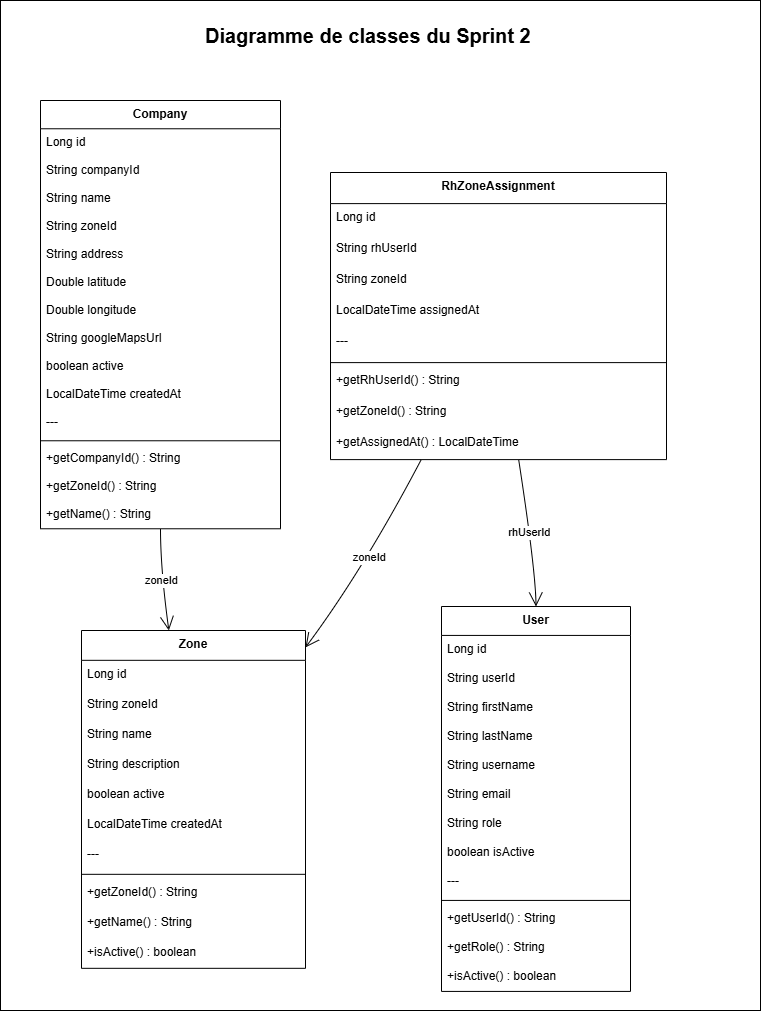

The diagram above was exported from draw.io. Its source (the exported page's mxGraphModel, read from the mxfile embedded in the PNG):
<mxGraphModel dx="1312" dy="1948" grid="1" gridSize="10" guides="1" tooltips="1" connect="1" arrows="1" fold="1" page="1" pageScale="1" pageWidth="827" pageHeight="1169" math="0" shadow="0">
  <root>
    <mxCell id="0" />
    <mxCell id="1" parent="0" />
    <mxCell id="h6x73mlKq-zWrXBCAnMb-157" parent="1" style="rounded=0;whiteSpace=wrap;html=1;" value="" vertex="1">
      <mxGeometry height="1010" width="760" x="370" y="-80" as="geometry" />
    </mxCell>
    <mxCell id="h6x73mlKq-zWrXBCAnMb-102" parent="1" style="swimlane;fontStyle=1;align=center;verticalAlign=top;childLayout=stackLayout;horizontal=1;startSize=28.923076923076923;horizontalStack=0;resizeParent=1;resizeParentMax=0;resizeLast=0;collapsible=0;marginBottom=0;" value="User" vertex="1">
      <mxGeometry height="384.9230769230769" width="189" x="811" y="526" as="geometry" />
    </mxCell>
    <mxCell id="h6x73mlKq-zWrXBCAnMb-103" parent="h6x73mlKq-zWrXBCAnMb-102" style="text;strokeColor=none;fillColor=none;align=left;verticalAlign=top;spacingLeft=4;spacingRight=4;overflow=hidden;rotatable=0;points=[[0,0.5],[1,0.5]];portConstraint=eastwest;" value="Long id" vertex="1">
      <mxGeometry height="29" width="189" y="28.923076923076923" as="geometry" />
    </mxCell>
    <mxCell id="h6x73mlKq-zWrXBCAnMb-104" parent="h6x73mlKq-zWrXBCAnMb-102" style="text;strokeColor=none;fillColor=none;align=left;verticalAlign=top;spacingLeft=4;spacingRight=4;overflow=hidden;rotatable=0;points=[[0,0.5],[1,0.5]];portConstraint=eastwest;" value="String userId" vertex="1">
      <mxGeometry height="29" width="189" y="57.92307692307692" as="geometry" />
    </mxCell>
    <mxCell id="h6x73mlKq-zWrXBCAnMb-105" parent="h6x73mlKq-zWrXBCAnMb-102" style="text;strokeColor=none;fillColor=none;align=left;verticalAlign=top;spacingLeft=4;spacingRight=4;overflow=hidden;rotatable=0;points=[[0,0.5],[1,0.5]];portConstraint=eastwest;" value="String firstName" vertex="1">
      <mxGeometry height="29" width="189" y="86.92307692307692" as="geometry" />
    </mxCell>
    <mxCell id="h6x73mlKq-zWrXBCAnMb-106" parent="h6x73mlKq-zWrXBCAnMb-102" style="text;strokeColor=none;fillColor=none;align=left;verticalAlign=top;spacingLeft=4;spacingRight=4;overflow=hidden;rotatable=0;points=[[0,0.5],[1,0.5]];portConstraint=eastwest;" value="String lastName" vertex="1">
      <mxGeometry height="29" width="189" y="115.92307692307692" as="geometry" />
    </mxCell>
    <mxCell id="h6x73mlKq-zWrXBCAnMb-107" parent="h6x73mlKq-zWrXBCAnMb-102" style="text;strokeColor=none;fillColor=none;align=left;verticalAlign=top;spacingLeft=4;spacingRight=4;overflow=hidden;rotatable=0;points=[[0,0.5],[1,0.5]];portConstraint=eastwest;" value="String username" vertex="1">
      <mxGeometry height="29" width="189" y="144.9230769230769" as="geometry" />
    </mxCell>
    <mxCell id="h6x73mlKq-zWrXBCAnMb-108" parent="h6x73mlKq-zWrXBCAnMb-102" style="text;strokeColor=none;fillColor=none;align=left;verticalAlign=top;spacingLeft=4;spacingRight=4;overflow=hidden;rotatable=0;points=[[0,0.5],[1,0.5]];portConstraint=eastwest;" value="String email" vertex="1">
      <mxGeometry height="29" width="189" y="173.9230769230769" as="geometry" />
    </mxCell>
    <mxCell id="h6x73mlKq-zWrXBCAnMb-109" parent="h6x73mlKq-zWrXBCAnMb-102" style="text;strokeColor=none;fillColor=none;align=left;verticalAlign=top;spacingLeft=4;spacingRight=4;overflow=hidden;rotatable=0;points=[[0,0.5],[1,0.5]];portConstraint=eastwest;" value="String role" vertex="1">
      <mxGeometry height="29" width="189" y="202.9230769230769" as="geometry" />
    </mxCell>
    <mxCell id="h6x73mlKq-zWrXBCAnMb-110" parent="h6x73mlKq-zWrXBCAnMb-102" style="text;strokeColor=none;fillColor=none;align=left;verticalAlign=top;spacingLeft=4;spacingRight=4;overflow=hidden;rotatable=0;points=[[0,0.5],[1,0.5]];portConstraint=eastwest;" value="boolean isActive" vertex="1">
      <mxGeometry height="29" width="189" y="231.9230769230769" as="geometry" />
    </mxCell>
    <mxCell id="h6x73mlKq-zWrXBCAnMb-111" parent="h6x73mlKq-zWrXBCAnMb-102" style="text;strokeColor=none;fillColor=none;align=left;verticalAlign=top;spacingLeft=4;spacingRight=4;overflow=hidden;rotatable=0;points=[[0,0.5],[1,0.5]];portConstraint=eastwest;" value="---" vertex="1">
      <mxGeometry height="29" width="189" y="260.9230769230769" as="geometry" />
    </mxCell>
    <mxCell id="h6x73mlKq-zWrXBCAnMb-112" parent="h6x73mlKq-zWrXBCAnMb-102" style="line;strokeWidth=1;fillColor=none;align=left;verticalAlign=middle;spacingTop=-1;spacingLeft=3;spacingRight=3;rotatable=0;labelPosition=right;points=[];portConstraint=eastwest;strokeColor=inherit;" vertex="1">
      <mxGeometry height="8" width="189" y="289.9230769230769" as="geometry" />
    </mxCell>
    <mxCell id="h6x73mlKq-zWrXBCAnMb-113" parent="h6x73mlKq-zWrXBCAnMb-102" style="text;strokeColor=none;fillColor=none;align=left;verticalAlign=top;spacingLeft=4;spacingRight=4;overflow=hidden;rotatable=0;points=[[0,0.5],[1,0.5]];portConstraint=eastwest;" value="+getUserId() : String" vertex="1">
      <mxGeometry height="29" width="189" y="297.9230769230769" as="geometry" />
    </mxCell>
    <mxCell id="h6x73mlKq-zWrXBCAnMb-114" parent="h6x73mlKq-zWrXBCAnMb-102" style="text;strokeColor=none;fillColor=none;align=left;verticalAlign=top;spacingLeft=4;spacingRight=4;overflow=hidden;rotatable=0;points=[[0,0.5],[1,0.5]];portConstraint=eastwest;" value="+getRole() : String" vertex="1">
      <mxGeometry height="29" width="189" y="326.9230769230769" as="geometry" />
    </mxCell>
    <mxCell id="h6x73mlKq-zWrXBCAnMb-115" parent="h6x73mlKq-zWrXBCAnMb-102" style="text;strokeColor=none;fillColor=none;align=left;verticalAlign=top;spacingLeft=4;spacingRight=4;overflow=hidden;rotatable=0;points=[[0,0.5],[1,0.5]];portConstraint=eastwest;" value="+isActive() : boolean" vertex="1">
      <mxGeometry height="29" width="189" y="355.9230769230769" as="geometry" />
    </mxCell>
    <mxCell id="h6x73mlKq-zWrXBCAnMb-116" parent="1" style="swimlane;fontStyle=1;align=center;verticalAlign=top;childLayout=stackLayout;horizontal=1;startSize=29.818181818181817;horizontalStack=0;resizeParent=1;resizeParentMax=0;resizeLast=0;collapsible=0;marginBottom=0;" value="Zone" vertex="1">
      <mxGeometry height="337.8181818181818" width="224" x="451" y="550" as="geometry" />
    </mxCell>
    <mxCell id="h6x73mlKq-zWrXBCAnMb-117" parent="h6x73mlKq-zWrXBCAnMb-116" style="text;strokeColor=none;fillColor=none;align=left;verticalAlign=top;spacingLeft=4;spacingRight=4;overflow=hidden;rotatable=0;points=[[0,0.5],[1,0.5]];portConstraint=eastwest;" value="Long id" vertex="1">
      <mxGeometry height="30" width="224" y="29.818181818181817" as="geometry" />
    </mxCell>
    <mxCell id="h6x73mlKq-zWrXBCAnMb-118" parent="h6x73mlKq-zWrXBCAnMb-116" style="text;strokeColor=none;fillColor=none;align=left;verticalAlign=top;spacingLeft=4;spacingRight=4;overflow=hidden;rotatable=0;points=[[0,0.5],[1,0.5]];portConstraint=eastwest;" value="String zoneId" vertex="1">
      <mxGeometry height="30" width="224" y="59.81818181818181" as="geometry" />
    </mxCell>
    <mxCell id="h6x73mlKq-zWrXBCAnMb-119" parent="h6x73mlKq-zWrXBCAnMb-116" style="text;strokeColor=none;fillColor=none;align=left;verticalAlign=top;spacingLeft=4;spacingRight=4;overflow=hidden;rotatable=0;points=[[0,0.5],[1,0.5]];portConstraint=eastwest;" value="String name" vertex="1">
      <mxGeometry height="30" width="224" y="89.81818181818181" as="geometry" />
    </mxCell>
    <mxCell id="h6x73mlKq-zWrXBCAnMb-120" parent="h6x73mlKq-zWrXBCAnMb-116" style="text;strokeColor=none;fillColor=none;align=left;verticalAlign=top;spacingLeft=4;spacingRight=4;overflow=hidden;rotatable=0;points=[[0,0.5],[1,0.5]];portConstraint=eastwest;" value="String description" vertex="1">
      <mxGeometry height="30" width="224" y="119.81818181818181" as="geometry" />
    </mxCell>
    <mxCell id="h6x73mlKq-zWrXBCAnMb-121" parent="h6x73mlKq-zWrXBCAnMb-116" style="text;strokeColor=none;fillColor=none;align=left;verticalAlign=top;spacingLeft=4;spacingRight=4;overflow=hidden;rotatable=0;points=[[0,0.5],[1,0.5]];portConstraint=eastwest;" value="boolean active" vertex="1">
      <mxGeometry height="30" width="224" y="149.8181818181818" as="geometry" />
    </mxCell>
    <mxCell id="h6x73mlKq-zWrXBCAnMb-122" parent="h6x73mlKq-zWrXBCAnMb-116" style="text;strokeColor=none;fillColor=none;align=left;verticalAlign=top;spacingLeft=4;spacingRight=4;overflow=hidden;rotatable=0;points=[[0,0.5],[1,0.5]];portConstraint=eastwest;" value="LocalDateTime createdAt" vertex="1">
      <mxGeometry height="30" width="224" y="179.8181818181818" as="geometry" />
    </mxCell>
    <mxCell id="h6x73mlKq-zWrXBCAnMb-123" parent="h6x73mlKq-zWrXBCAnMb-116" style="text;strokeColor=none;fillColor=none;align=left;verticalAlign=top;spacingLeft=4;spacingRight=4;overflow=hidden;rotatable=0;points=[[0,0.5],[1,0.5]];portConstraint=eastwest;" value="---" vertex="1">
      <mxGeometry height="30" width="224" y="209.8181818181818" as="geometry" />
    </mxCell>
    <mxCell id="h6x73mlKq-zWrXBCAnMb-124" parent="h6x73mlKq-zWrXBCAnMb-116" style="line;strokeWidth=1;fillColor=none;align=left;verticalAlign=middle;spacingTop=-1;spacingLeft=3;spacingRight=3;rotatable=0;labelPosition=right;points=[];portConstraint=eastwest;strokeColor=inherit;" vertex="1">
      <mxGeometry height="8" width="224" y="239.8181818181818" as="geometry" />
    </mxCell>
    <mxCell id="h6x73mlKq-zWrXBCAnMb-125" parent="h6x73mlKq-zWrXBCAnMb-116" style="text;strokeColor=none;fillColor=none;align=left;verticalAlign=top;spacingLeft=4;spacingRight=4;overflow=hidden;rotatable=0;points=[[0,0.5],[1,0.5]];portConstraint=eastwest;" value="+getZoneId() : String" vertex="1">
      <mxGeometry height="30" width="224" y="247.8181818181818" as="geometry" />
    </mxCell>
    <mxCell id="h6x73mlKq-zWrXBCAnMb-126" parent="h6x73mlKq-zWrXBCAnMb-116" style="text;strokeColor=none;fillColor=none;align=left;verticalAlign=top;spacingLeft=4;spacingRight=4;overflow=hidden;rotatable=0;points=[[0,0.5],[1,0.5]];portConstraint=eastwest;" value="+getName() : String" vertex="1">
      <mxGeometry height="30" width="224" y="277.8181818181818" as="geometry" />
    </mxCell>
    <mxCell id="h6x73mlKq-zWrXBCAnMb-127" parent="h6x73mlKq-zWrXBCAnMb-116" style="text;strokeColor=none;fillColor=none;align=left;verticalAlign=top;spacingLeft=4;spacingRight=4;overflow=hidden;rotatable=0;points=[[0,0.5],[1,0.5]];portConstraint=eastwest;" value="+isActive() : boolean" vertex="1">
      <mxGeometry height="30" width="224" y="307.8181818181818" as="geometry" />
    </mxCell>
    <mxCell id="h6x73mlKq-zWrXBCAnMb-128" parent="1" style="swimlane;fontStyle=1;align=center;verticalAlign=top;childLayout=stackLayout;horizontal=1;startSize=28.266666666666666;horizontalStack=0;resizeParent=1;resizeParentMax=0;resizeLast=0;collapsible=0;marginBottom=0;" value="Company" vertex="1">
      <mxGeometry height="428.26666666666665" width="240" x="410" y="20" as="geometry" />
    </mxCell>
    <mxCell id="h6x73mlKq-zWrXBCAnMb-129" parent="h6x73mlKq-zWrXBCAnMb-128" style="text;strokeColor=none;fillColor=none;align=left;verticalAlign=top;spacingLeft=4;spacingRight=4;overflow=hidden;rotatable=0;points=[[0,0.5],[1,0.5]];portConstraint=eastwest;" value="Long id" vertex="1">
      <mxGeometry height="28" width="240" y="28.266666666666666" as="geometry" />
    </mxCell>
    <mxCell id="h6x73mlKq-zWrXBCAnMb-130" parent="h6x73mlKq-zWrXBCAnMb-128" style="text;strokeColor=none;fillColor=none;align=left;verticalAlign=top;spacingLeft=4;spacingRight=4;overflow=hidden;rotatable=0;points=[[0,0.5],[1,0.5]];portConstraint=eastwest;" value="String companyId" vertex="1">
      <mxGeometry height="28" width="240" y="56.266666666666666" as="geometry" />
    </mxCell>
    <mxCell id="h6x73mlKq-zWrXBCAnMb-131" parent="h6x73mlKq-zWrXBCAnMb-128" style="text;strokeColor=none;fillColor=none;align=left;verticalAlign=top;spacingLeft=4;spacingRight=4;overflow=hidden;rotatable=0;points=[[0,0.5],[1,0.5]];portConstraint=eastwest;" value="String name" vertex="1">
      <mxGeometry height="28" width="240" y="84.26666666666667" as="geometry" />
    </mxCell>
    <mxCell id="h6x73mlKq-zWrXBCAnMb-132" parent="h6x73mlKq-zWrXBCAnMb-128" style="text;strokeColor=none;fillColor=none;align=left;verticalAlign=top;spacingLeft=4;spacingRight=4;overflow=hidden;rotatable=0;points=[[0,0.5],[1,0.5]];portConstraint=eastwest;" value="String zoneId" vertex="1">
      <mxGeometry height="28" width="240" y="112.26666666666667" as="geometry" />
    </mxCell>
    <mxCell id="h6x73mlKq-zWrXBCAnMb-133" parent="h6x73mlKq-zWrXBCAnMb-128" style="text;strokeColor=none;fillColor=none;align=left;verticalAlign=top;spacingLeft=4;spacingRight=4;overflow=hidden;rotatable=0;points=[[0,0.5],[1,0.5]];portConstraint=eastwest;" value="String address" vertex="1">
      <mxGeometry height="28" width="240" y="140.26666666666665" as="geometry" />
    </mxCell>
    <mxCell id="h6x73mlKq-zWrXBCAnMb-134" parent="h6x73mlKq-zWrXBCAnMb-128" style="text;strokeColor=none;fillColor=none;align=left;verticalAlign=top;spacingLeft=4;spacingRight=4;overflow=hidden;rotatable=0;points=[[0,0.5],[1,0.5]];portConstraint=eastwest;" value="Double latitude" vertex="1">
      <mxGeometry height="28" width="240" y="168.26666666666665" as="geometry" />
    </mxCell>
    <mxCell id="h6x73mlKq-zWrXBCAnMb-135" parent="h6x73mlKq-zWrXBCAnMb-128" style="text;strokeColor=none;fillColor=none;align=left;verticalAlign=top;spacingLeft=4;spacingRight=4;overflow=hidden;rotatable=0;points=[[0,0.5],[1,0.5]];portConstraint=eastwest;" value="Double longitude" vertex="1">
      <mxGeometry height="28" width="240" y="196.26666666666665" as="geometry" />
    </mxCell>
    <mxCell id="h6x73mlKq-zWrXBCAnMb-136" parent="h6x73mlKq-zWrXBCAnMb-128" style="text;strokeColor=none;fillColor=none;align=left;verticalAlign=top;spacingLeft=4;spacingRight=4;overflow=hidden;rotatable=0;points=[[0,0.5],[1,0.5]];portConstraint=eastwest;" value="String googleMapsUrl" vertex="1">
      <mxGeometry height="28" width="240" y="224.26666666666665" as="geometry" />
    </mxCell>
    <mxCell id="h6x73mlKq-zWrXBCAnMb-137" parent="h6x73mlKq-zWrXBCAnMb-128" style="text;strokeColor=none;fillColor=none;align=left;verticalAlign=top;spacingLeft=4;spacingRight=4;overflow=hidden;rotatable=0;points=[[0,0.5],[1,0.5]];portConstraint=eastwest;" value="boolean active" vertex="1">
      <mxGeometry height="28" width="240" y="252.26666666666665" as="geometry" />
    </mxCell>
    <mxCell id="h6x73mlKq-zWrXBCAnMb-138" parent="h6x73mlKq-zWrXBCAnMb-128" style="text;strokeColor=none;fillColor=none;align=left;verticalAlign=top;spacingLeft=4;spacingRight=4;overflow=hidden;rotatable=0;points=[[0,0.5],[1,0.5]];portConstraint=eastwest;" value="LocalDateTime createdAt" vertex="1">
      <mxGeometry height="28" width="240" y="280.26666666666665" as="geometry" />
    </mxCell>
    <mxCell id="h6x73mlKq-zWrXBCAnMb-139" parent="h6x73mlKq-zWrXBCAnMb-128" style="text;strokeColor=none;fillColor=none;align=left;verticalAlign=top;spacingLeft=4;spacingRight=4;overflow=hidden;rotatable=0;points=[[0,0.5],[1,0.5]];portConstraint=eastwest;" value="---" vertex="1">
      <mxGeometry height="28" width="240" y="308.26666666666665" as="geometry" />
    </mxCell>
    <mxCell id="h6x73mlKq-zWrXBCAnMb-140" parent="h6x73mlKq-zWrXBCAnMb-128" style="line;strokeWidth=1;fillColor=none;align=left;verticalAlign=middle;spacingTop=-1;spacingLeft=3;spacingRight=3;rotatable=0;labelPosition=right;points=[];portConstraint=eastwest;strokeColor=inherit;" vertex="1">
      <mxGeometry height="8" width="240" y="336.26666666666665" as="geometry" />
    </mxCell>
    <mxCell id="h6x73mlKq-zWrXBCAnMb-141" parent="h6x73mlKq-zWrXBCAnMb-128" style="text;strokeColor=none;fillColor=none;align=left;verticalAlign=top;spacingLeft=4;spacingRight=4;overflow=hidden;rotatable=0;points=[[0,0.5],[1,0.5]];portConstraint=eastwest;" value="+getCompanyId() : String" vertex="1">
      <mxGeometry height="28" width="240" y="344.26666666666665" as="geometry" />
    </mxCell>
    <mxCell id="h6x73mlKq-zWrXBCAnMb-142" parent="h6x73mlKq-zWrXBCAnMb-128" style="text;strokeColor=none;fillColor=none;align=left;verticalAlign=top;spacingLeft=4;spacingRight=4;overflow=hidden;rotatable=0;points=[[0,0.5],[1,0.5]];portConstraint=eastwest;" value="+getZoneId() : String" vertex="1">
      <mxGeometry height="28" width="240" y="372.26666666666665" as="geometry" />
    </mxCell>
    <mxCell id="h6x73mlKq-zWrXBCAnMb-143" parent="h6x73mlKq-zWrXBCAnMb-128" style="text;strokeColor=none;fillColor=none;align=left;verticalAlign=top;spacingLeft=4;spacingRight=4;overflow=hidden;rotatable=0;points=[[0,0.5],[1,0.5]];portConstraint=eastwest;" value="+getName() : String" vertex="1">
      <mxGeometry height="28" width="240" y="400.26666666666665" as="geometry" />
    </mxCell>
    <mxCell id="h6x73mlKq-zWrXBCAnMb-144" parent="1" style="swimlane;fontStyle=1;align=center;verticalAlign=top;childLayout=stackLayout;horizontal=1;startSize=31.11111111111111;horizontalStack=0;resizeParent=1;resizeParentMax=0;resizeLast=0;collapsible=0;marginBottom=0;" value="RhZoneAssignment" vertex="1">
      <mxGeometry height="287.1111111111111" width="336" x="700" y="92" as="geometry" />
    </mxCell>
    <mxCell id="h6x73mlKq-zWrXBCAnMb-145" parent="h6x73mlKq-zWrXBCAnMb-144" style="text;strokeColor=none;fillColor=none;align=left;verticalAlign=top;spacingLeft=4;spacingRight=4;overflow=hidden;rotatable=0;points=[[0,0.5],[1,0.5]];portConstraint=eastwest;" value="Long id" vertex="1">
      <mxGeometry height="31" width="336" y="31.11111111111111" as="geometry" />
    </mxCell>
    <mxCell id="h6x73mlKq-zWrXBCAnMb-146" parent="h6x73mlKq-zWrXBCAnMb-144" style="text;strokeColor=none;fillColor=none;align=left;verticalAlign=top;spacingLeft=4;spacingRight=4;overflow=hidden;rotatable=0;points=[[0,0.5],[1,0.5]];portConstraint=eastwest;" value="String rhUserId" vertex="1">
      <mxGeometry height="31" width="336" y="62.111111111111114" as="geometry" />
    </mxCell>
    <mxCell id="h6x73mlKq-zWrXBCAnMb-147" parent="h6x73mlKq-zWrXBCAnMb-144" style="text;strokeColor=none;fillColor=none;align=left;verticalAlign=top;spacingLeft=4;spacingRight=4;overflow=hidden;rotatable=0;points=[[0,0.5],[1,0.5]];portConstraint=eastwest;" value="String zoneId" vertex="1">
      <mxGeometry height="31" width="336" y="93.11111111111111" as="geometry" />
    </mxCell>
    <mxCell id="h6x73mlKq-zWrXBCAnMb-148" parent="h6x73mlKq-zWrXBCAnMb-144" style="text;strokeColor=none;fillColor=none;align=left;verticalAlign=top;spacingLeft=4;spacingRight=4;overflow=hidden;rotatable=0;points=[[0,0.5],[1,0.5]];portConstraint=eastwest;" value="LocalDateTime assignedAt" vertex="1">
      <mxGeometry height="31" width="336" y="124.11111111111111" as="geometry" />
    </mxCell>
    <mxCell id="h6x73mlKq-zWrXBCAnMb-149" parent="h6x73mlKq-zWrXBCAnMb-144" style="text;strokeColor=none;fillColor=none;align=left;verticalAlign=top;spacingLeft=4;spacingRight=4;overflow=hidden;rotatable=0;points=[[0,0.5],[1,0.5]];portConstraint=eastwest;" value="---" vertex="1">
      <mxGeometry height="31" width="336" y="155.11111111111111" as="geometry" />
    </mxCell>
    <mxCell id="h6x73mlKq-zWrXBCAnMb-150" parent="h6x73mlKq-zWrXBCAnMb-144" style="line;strokeWidth=1;fillColor=none;align=left;verticalAlign=middle;spacingTop=-1;spacingLeft=3;spacingRight=3;rotatable=0;labelPosition=right;points=[];portConstraint=eastwest;strokeColor=inherit;" vertex="1">
      <mxGeometry height="8" width="336" y="186.11111111111111" as="geometry" />
    </mxCell>
    <mxCell id="h6x73mlKq-zWrXBCAnMb-151" parent="h6x73mlKq-zWrXBCAnMb-144" style="text;strokeColor=none;fillColor=none;align=left;verticalAlign=top;spacingLeft=4;spacingRight=4;overflow=hidden;rotatable=0;points=[[0,0.5],[1,0.5]];portConstraint=eastwest;" value="+getRhUserId() : String" vertex="1">
      <mxGeometry height="31" width="336" y="194.11111111111111" as="geometry" />
    </mxCell>
    <mxCell id="h6x73mlKq-zWrXBCAnMb-152" parent="h6x73mlKq-zWrXBCAnMb-144" style="text;strokeColor=none;fillColor=none;align=left;verticalAlign=top;spacingLeft=4;spacingRight=4;overflow=hidden;rotatable=0;points=[[0,0.5],[1,0.5]];portConstraint=eastwest;" value="+getZoneId() : String" vertex="1">
      <mxGeometry height="31" width="336" y="225.11111111111111" as="geometry" />
    </mxCell>
    <mxCell id="h6x73mlKq-zWrXBCAnMb-153" parent="h6x73mlKq-zWrXBCAnMb-144" style="text;strokeColor=none;fillColor=none;align=left;verticalAlign=top;spacingLeft=4;spacingRight=4;overflow=hidden;rotatable=0;points=[[0,0.5],[1,0.5]];portConstraint=eastwest;" value="+getAssignedAt() : LocalDateTime" vertex="1">
      <mxGeometry height="31" width="336" y="256.1111111111111" as="geometry" />
    </mxCell>
    <mxCell id="h6x73mlKq-zWrXBCAnMb-154" edge="1" parent="1" source="h6x73mlKq-zWrXBCAnMb-128" style="curved=1;startArrow=none;endArrow=open;endSize=12;exitX=0.5;exitY=1;entryX=0.39;entryY=0;rounded=0;" target="h6x73mlKq-zWrXBCAnMb-116" value="zoneId">
      <mxGeometry relative="1" as="geometry">
        <Array as="points">
          <mxPoint x="530" y="489" />
        </Array>
      </mxGeometry>
    </mxCell>
    <mxCell id="h6x73mlKq-zWrXBCAnMb-155" edge="1" parent="1" source="h6x73mlKq-zWrXBCAnMb-144" style="curved=1;startArrow=none;endArrow=open;endSize=12;exitX=0.27;exitY=1;entryX=1;entryY=0.05;rounded=0;" target="h6x73mlKq-zWrXBCAnMb-116" value="zoneId">
      <mxGeometry relative="1" as="geometry">
        <Array as="points">
          <mxPoint x="733" y="489" />
        </Array>
      </mxGeometry>
    </mxCell>
    <mxCell id="h6x73mlKq-zWrXBCAnMb-156" edge="1" parent="1" source="h6x73mlKq-zWrXBCAnMb-144" style="curved=1;startArrow=none;endArrow=open;endSize=12;exitX=0.56;exitY=1;entryX=0.5;entryY=0;rounded=0;" target="h6x73mlKq-zWrXBCAnMb-102" value="rhUserId">
      <mxGeometry relative="1" as="geometry">
        <Array as="points">
          <mxPoint x="905" y="489" />
        </Array>
      </mxGeometry>
    </mxCell>
    <mxCell id="h6x73mlKq-zWrXBCAnMb-158" parent="1" style="text;html=1;whiteSpace=wrap;strokeColor=none;fillColor=none;align=center;verticalAlign=middle;rounded=0;autosize=1;resizable=0;" value="&lt;b&gt;&lt;font style=&quot;font-size: 20px;&quot;&gt;&amp;nbsp;Diagramme de classes du Sprint 2&lt;/font&gt;&lt;/b&gt;" vertex="1">
      <mxGeometry height="40" width="350" x="560" y="-65" as="geometry" />
    </mxCell>
  </root>
</mxGraphModel>